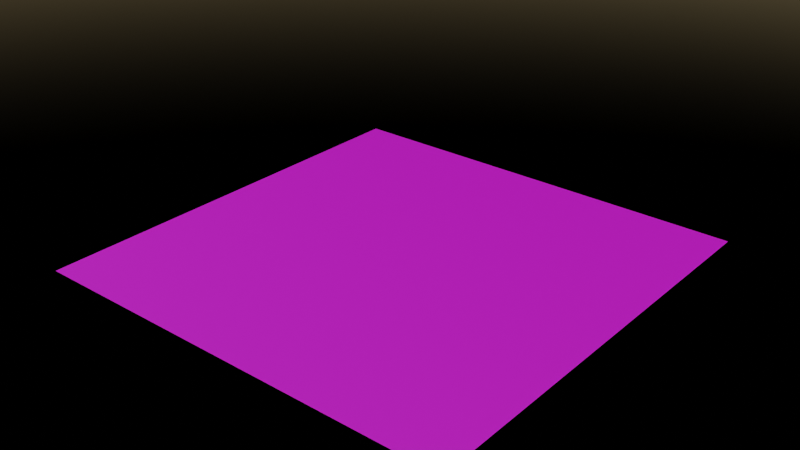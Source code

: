 # Source: uploads_files_3067520_Trash_textures_ver_Blender.blend  (saved by Blender 2.90.8; exported with 4.5.12 LTS)
import bpy
from mathutils import Matrix  # noqa: F401  (used for matrix-valued properties, if any)

bpy.ops.wm.read_factory_settings(use_empty=True)
scene = bpy.context.scene
scene.name = 'Scene'

# ---- collections
col_collection = bpy.data.collections.new('Collection'); scene.collection.children.link(col_collection)

# ---- images (referenced by path relative to the original .blend; pixels are not part of the script)
import os
ASSET_DIR = os.environ.get("B2B_ASSET_DIR", "")  # directory of the original .blend (textures are referenced by path, not embedded)
HERE = os.path.dirname(os.path.abspath(__file__))  # packed textures are extracted next to this script under _unpacked/

def load_image(name, relpath, width, height, colorspace="sRGB"):
    """Load a texture the original file referenced (path relative to the .blend, or extracted next to this script)."""
    p = next((c for c in (os.path.join(HERE, relpath), os.path.join(ASSET_DIR, relpath)) if relpath and os.path.exists(c)), "")
    if p:
        img = bpy.data.images.load(p, check_existing=True)
        img.name = name
    else:  # same state as the original file: an image datablock whose file is absent (Cycles renders it pink)
        img = bpy.data.images.new(name, width, height)
        img.source = "FILE"
        img.filepath = "//" + (relpath or name)
    img.colorspace_settings.name = colorspace
    return img
img_map__50 = load_image('Map #50', 'Trash_tex_albedometal__c.jpg', 1024, 1024, 'sRGB')
img_map__45 = load_image('Map #45', 'Trash_tex_height.png', 1024, 1024, 'Linear Rec.709')
img_trash_tex_bump_jpg = load_image('Trash_tex_bump.jpg', 'Trash_tex_bump.jpg', 1024, 1024, 'Non-Color')
img_map__47 = load_image('Map #47', 'Trash_tex_normal.jpg', 1024, 1024, 'Linear Rec.709')
img_map__49 = load_image('Map #49', 'Trash_tex_metalness.jpg', 1024, 1024, 'Linear Rec.709')
img_map__48 = load_image('Map #48', 'Trash_tex_roughness_c.jpg', 1024, 1024, 'Linear Rec.709')

# ---- materials (node trees are filled in below, after node groups)
mat_trash_plane_ver = bpy.data.materials.new('TRash_plane_ver')
mat_trash_plane_ver.displacement_method = 'DISPLACEMENT'
mat_trash_plane_ver.diffuse_color = (0.0, 0.0, 0.0, 1.0)
mat_trash_plane_ver.roughness = 0.5528
mat_trash_plane_ver.specular_intensity = 1.0

# ---- material node trees
mat_trash_plane_ver.use_nodes = True; mat_trash_plane_ver.node_tree.nodes.clear()
_N = mat_trash_plane_ver.node_tree.nodes; _L = mat_trash_plane_ver.node_tree.links
n0 = _N.new('ShaderNodeTexImage'); n0.name = 'Image Texture'; n0.location = (-393, 407)
n0.image = img_map__50
n1 = _N.new('ShaderNodeOutputMaterial'); n1.name = 'Material Output'; n1.location = (826, 329)
n2 = _N.new('ShaderNodeDisplacement'); n2.name = 'Displacement'; n2.location = (618, 257)
n2.inputs[1].default_value = 0.7
n2.inputs[2].default_value = 350.0
n3 = _N.new('ShaderNodeTexImage'); n3.name = 'Image Texture.003'; n3.location = (309, 217)
n3.image = img_map__45
n4 = _N.new('ShaderNodeBsdfPrincipled'); n4.name = 'Principled BSDF'; n4.location = (10, 300)
n4.distribution = 'GGX'
n4.subsurface_method = 'BURLEY'
n4.inputs[3].default_value = 1.45
n4.inputs[13].default_value = 1.0
n4.inputs[27].default_value = (0.0, 0.0, 0.0, 1.0)
n4.inputs[28].default_value = 1.0
n5 = _N.new('ShaderNodeTexImage'); n5.name = 'Image Texture.001'; n5.location = (-682, -107)
n5.image = img_trash_tex_bump_jpg
n6 = _N.new('ShaderNodeBump'); n6.name = 'Bump'; n6.location = (-191, -182)
n6.inputs[0].default_value = 0.2667
n6.inputs[1].default_value = 1.0
n6.inputs[2].default_value = 1.0
n7 = _N.new('ShaderNodeNormalMap'); n7.name = 'Normal Map'; n7.location = (-378, -302)
n7.label = 'Normal/Map'
n8 = _N.new('ShaderNodeTexImage'); n8.name = 'Image Texture.002'; n8.location = (-659, -409)
n8.image = img_map__47
n9 = _N.new('ShaderNodeTexImage'); n9.name = 'Image Texture.004'; n9.location = (-700, 200)
n9.image = img_map__49
n10 = _N.new('ShaderNodeTexImage'); n10.name = 'Image Texture.005'; n10.location = (-400, 99)
n10.image = img_map__48
_L.new(n4.outputs[0], n1.inputs[0])
_L.new(n2.outputs[0], n1.inputs[2])
_L.new(n3.outputs[0], n2.inputs[0])
_L.new(n6.outputs[0], n4.inputs[5])
_L.new(n5.outputs[0], n6.inputs[3])
_L.new(n7.outputs[0], n6.inputs[4])
_L.new(n8.outputs[0], n7.inputs[1])
_L.new(n9.outputs[0], n4.inputs[1])
_L.new(n10.outputs[0], n4.inputs[2])
_L.new(n0.outputs[0], n4.inputs[0])
n1.is_active_output = True

# ---- world
world_world = bpy.data.worlds.new('World'); scene.world = world_world
world_world.use_nodes = True; world_world.node_tree.nodes.clear()
_N = world_world.node_tree.nodes; _L = world_world.node_tree.links
n0 = _N.new('ShaderNodeOutputWorld'); n0.name = 'World Output'; n0.location = (312, 206)
n1 = _N.new('ShaderNodeBackground'); n1.name = 'Background'; n1.location = (-48, 174)
n1.inputs[1].default_value = 0.12
n2 = _N.new('ShaderNodeTexSky'); n2.name = 'Sky Texture'; n2.location = (-613, 170)
n2.sun_size = 0.2015
n2.sun_intensity = 0.2
n2.sun_elevation = 0.5533
n2.sun_rotation = 3.637
n2.altitude = 1700.0
n2.air_density = 1.615
_L.new(n1.outputs[0], n0.inputs[0])
_L.new(n2.outputs[0], n1.inputs[0])
n0.is_active_output = True
world_world.color = (0.05088, 0.05088, 0.05088)
world_world.use_sun_shadow = False
world_world.sun_shadow_jitter_overblur = 0.0

# ---- meshes
me_mesh_001 = bpy.data.meshes.new('Mesh.001')
me_mesh_001.from_pydata([(-800.0, -800.0, 0.0), (-600.0, -800.0, 0.0), (-400.0, -800.0, 0.0), (-200.0, -800.0, 0.0), (0.0, -800.0, 0.0), (200.0, -800.0, 0.0), (400.0, -800.0, 0.0), (600.0, -800.0, 0.0), (800.0, -800.0, 0.0), (1000.0, -800.0, -2.289e-05), (-800.0, -600.0, 0.0), (-600.0, -600.0, 0.0), (-400.0, -600.0, 0.0), (-200.0, -600.0, 0.0), (0.0, -600.0, 0.0), (200.0, -600.0, 0.0), (400.0, -600.0, 0.0), (600.0, -600.0, 0.0), (800.0, -600.0, 0.0), (1000.0, -600.0, -2.289e-05), (-1000.0, -400.0, -3.815e-05), (-800.0, -400.0, 0.0), (-600.0, -400.0, 0.0), (-400.0, -400.0, 0.0), (-200.0, -400.0, 0.0), (0.0, -400.0, 0.0), (200.0, -400.0, 0.0), (400.0, -400.0, 0.0), (600.0, -400.0, 0.0), (800.0, -400.0, 0.0), (1000.0, -400.0, -2.289e-05), (-800.0, -200.0, 0.0), (-600.0, -200.0, 0.0), (-400.0, -200.0, 0.0), (-200.0, -200.0, 0.0), (0.0, -200.0, 0.0), (200.0, -200.0, 0.0), (400.0, -200.0, 0.0), (600.0, -200.0, 0.0), (800.0, -200.0, 0.0), (1000.0, -200.0, -2.289e-05), (-1000.0, 0.0001221, -3.815e-05), (-800.0, 0.0, 0.0), (-600.0, 0.0, 0.0), (-400.0, 0.0, 0.0), (-200.0, 0.0, 0.0), (0.0, 0.0, 0.0), (200.0, 0.0, 0.0), (400.0, 0.0, 0.0), (600.0, 0.0, 0.0), (800.0, 0.0, 0.0), (1000.0, -3.052e-05, -2.289e-05), (-1000.0, 200.0, -3.815e-05), (-800.0, 200.0, 0.0), (-600.0, 200.0, 0.0), (-400.0, 200.0, 0.0), (-200.0, 200.0, 0.0), (0.0, 200.0, 0.0), (200.0, 200.0, 0.0), (400.0, 200.0, 0.0), (600.0, 200.0, 0.0), (800.0, 200.0, 0.0), (1000.0, 200.0, -2.289e-05), (-1000.0, 400.0, -3.815e-05), (-800.0, 400.0, 0.0), (-600.0, 400.0, 0.0), (-400.0, 400.0, 0.0), (-200.0, 400.0, 0.0), (0.0, 400.0, 0.0), (200.0, 400.0, 0.0), (400.0, 400.0, 0.0), (600.0, 400.0, 0.0), (800.0, 400.0, 0.0), (1000.0, 400.0, -2.289e-05), (-1000.0, 600.0, -3.815e-05), (-800.0, 600.0, 0.0), (-600.0, 600.0, 0.0), (-400.0, 600.0, 0.0), (-200.0, 600.0, 0.0), (0.0, 600.0, 0.0), (200.0, 600.0, 0.0), (400.0, 600.0, 0.0), (600.0, 600.0, 0.0), (800.0, 600.0, 0.0), (1000.0, 600.0, -2.289e-05), (-1000.0, 800.0, -3.815e-05), (-800.0, 800.0, 0.0), (-600.0, 800.0, 0.0), (-400.0, 800.0, 0.0), (-200.0, 800.0, 0.0), (0.0, 800.0, 0.0), (200.0, 800.0, 0.0), (400.0, 800.0, 0.0), (600.0, 800.0, 0.0), (800.0, 800.0, 0.0), (1000.0, 800.0, -2.289e-05), (-1000.0, 1000.0, 0.0001297), (-800.0, 1000.0, 0.0001678), (-600.0, 1000.0, 0.0001678), (-400.0, 1000.0, 0.0001678), (-200.0, 1000.0, 0.0001678), (0.0, 1000.0, 0.0001678), (200.0, 1000.0, 0.0001678), (400.0, 1000.0, 0.0001678), (600.0, 1000.0, 0.0001678), (800.0, 1000.0, 0.0001678), (1000.0, 1000.0, 0.000145), (-1000.0, -1000.0, -8.392e-05), (-800.0, -1000.0, -4.578e-05), (-600.0, -1000.0, -4.578e-05), (-400.0, -1000.0, -4.578e-05), (-200.0, -1000.0, -4.578e-05), (-6.104e-05, -1000.0, -4.578e-05), (200.0, -1000.0, -4.578e-05), (400.0, -1000.0, -4.578e-05), (600.0, -1000.0, -4.578e-05), (800.0, -1000.0, -4.578e-05), (1000.0, -1000.0, -6.866e-05), (-1000.0, -800.0, -3.815e-05), (-1000.0, -600.0, -3.815e-05), (-1000.0, -200.0, -3.815e-05)], [], [(107, 108, 0, 118), (108, 109, 1, 0), (109, 110, 2, 1), (110, 111, 3, 2), (111, 112, 4, 3), (112, 113, 5, 4), (113, 114, 6, 5), (114, 115, 7, 6), (115, 116, 8, 7), (116, 117, 9, 8), (118, 0, 10, 119), (0, 1, 11, 10), (1, 2, 12, 11), (2, 3, 13, 12), (3, 4, 14, 13), (4, 5, 15, 14), (5, 6, 16, 15), (6, 7, 17, 16), (7, 8, 18, 17), (8, 9, 19, 18), (119, 10, 21, 20), (10, 11, 22, 21), (11, 12, 23, 22), (12, 13, 24, 23), (13, 14, 25, 24), (14, 15, 26, 25), (15, 16, 27, 26), (16, 17, 28, 27), (17, 18, 29, 28), (18, 19, 30, 29), (20, 21, 31, 120), (21, 22, 32, 31), (22, 23, 33, 32), (23, 24, 34, 33), (24, 25, 35, 34), (25, 26, 36, 35), (26, 27, 37, 36), (27, 28, 38, 37), (28, 29, 39, 38), (29, 30, 40, 39), (120, 31, 42, 41), (31, 32, 43, 42), (32, 33, 44, 43), (33, 34, 45, 44), (34, 35, 46, 45), (35, 36, 47, 46), (36, 37, 48, 47), (37, 38, 49, 48), (38, 39, 50, 49), (39, 40, 51, 50), (41, 42, 53, 52), (42, 43, 54, 53), (43, 44, 55, 54), (44, 45, 56, 55), (45, 46, 57, 56), (46, 47, 58, 57), (47, 48, 59, 58), (48, 49, 60, 59), (49, 50, 61, 60), (50, 51, 62, 61), (52, 53, 64, 63), (53, 54, 65, 64), (54, 55, 66, 65), (55, 56, 67, 66), (56, 57, 68, 67), (57, 58, 69, 68), (58, 59, 70, 69), (59, 60, 71, 70), (60, 61, 72, 71), (61, 62, 73, 72), (63, 64, 75, 74), (64, 65, 76, 75), (65, 66, 77, 76), (66, 67, 78, 77), (67, 68, 79, 78), (68, 69, 80, 79), (69, 70, 81, 80), (70, 71, 82, 81), (71, 72, 83, 82), (72, 73, 84, 83), (74, 75, 86, 85), (75, 76, 87, 86), (76, 77, 88, 87), (77, 78, 89, 88), (78, 79, 90, 89), (79, 80, 91, 90), (80, 81, 92, 91), (81, 82, 93, 92), (82, 83, 94, 93), (83, 84, 95, 94), (86, 97, 96, 85), (87, 98, 97, 86), (88, 99, 98, 87), (89, 100, 99, 88), (90, 101, 100, 89), (91, 102, 101, 90), (92, 103, 102, 91), (93, 104, 103, 92), (94, 105, 104, 93), (95, 106, 105, 94)])
me_mesh_001.polygons.foreach_set('use_smooth', [True] * 100)
_uv = me_mesh_001.uv_layers.new(name='UVChannel_1')
_uv.uv.foreach_set('vector', [0.0, 2.682e-07, 0.1, 1.788e-07, 0.1, 0.1, 5.96e-08, 0.1, 0.1, 1.788e-07, 0.2, 1.49e-07, 0.2, 0.1, 0.1, 0.1, 0.2, 1.49e-07, 0.3, 1.49e-07, 0.3, 0.1, 0.2, 0.1, 0.3, 1.49e-07, 0.4, 1.192e-07, 0.4, 0.1, 0.3, 0.1, 0.4, 1.192e-07, 0.5, 8.941e-08, 0.5, 0.1, 0.4, 0.1, 0.5, 8.941e-08, 0.6, 5.96e-08, 0.6, 0.1, 0.5, 0.1, 0.6, 5.96e-08, 0.7, 2.98e-08, 0.7, 0.1, 0.6, 0.1, 0.7, 2.98e-08, 0.8, 2.98e-08, 0.8, 0.1, 0.7, 0.1, 0.8, 2.98e-08, 0.9, 0.0, 0.9, 0.1, 0.8, 0.1, 0.9, 0.0, 1.0, -5.96e-08, 1.0, 0.1, 0.9, 0.1, 5.96e-08, 0.1, 0.1, 0.1, 0.1, 0.2, 8.941e-08, 0.2, 0.1, 0.1, 0.2, 0.1, 0.2, 0.2, 0.1, 0.2, 0.2, 0.1, 0.3, 0.1, 0.3, 0.2, 0.2, 0.2, 0.3, 0.1, 0.4, 0.1, 0.4, 0.2, 0.3, 0.2, 0.4, 0.1, 0.5, 0.1, 0.5, 0.2, 0.4, 0.2, 0.5, 0.1, 0.6, 0.1, 0.6, 0.2, 0.5, 0.2, 0.6, 0.1, 0.7, 0.1, 0.7, 0.2, 0.6, 0.2, 0.7, 0.1, 0.8, 0.1, 0.8, 0.2, 0.7, 0.2, 0.8, 0.1, 0.9, 0.1, 0.9, 0.2, 0.8, 0.2, 0.9, 0.1, 1.0, 0.1, 1.0, 0.2, 0.9, 0.2, 8.941e-08, 0.2, 0.1, 0.2, 0.1, 0.3, 8.941e-08, 0.3, 0.1, 0.2, 0.2, 0.2, 0.2, 0.3, 0.1, 0.3, 0.2, 0.2, 0.3, 0.2, 0.3, 0.3, 0.2, 0.3, 0.3, 0.2, 0.4, 0.2, 0.4, 0.3, 0.3, 0.3, 0.4, 0.2, 0.5, 0.2, 0.5, 0.3, 0.4, 0.3, 0.5, 0.2, 0.6, 0.2, 0.6, 0.3, 0.5, 0.3, 0.6, 0.2, 0.7, 0.2, 0.7, 0.3, 0.6, 0.3, 0.7, 0.2, 0.8, 0.2, 0.8, 0.3, 0.7, 0.3, 0.8, 0.2, 0.9, 0.2, 0.9, 0.3, 0.8, 0.3, 0.9, 0.2, 1.0, 0.2, 1.0, 0.3, 0.9, 0.3, 8.941e-08, 0.3, 0.1, 0.3, 0.1, 0.4, 1.192e-07, 0.4, 0.1, 0.3, 0.2, 0.3, 0.2, 0.4, 0.1, 0.4, 0.2, 0.3, 0.3, 0.3, 0.3, 0.4, 0.2, 0.4, 0.3, 0.3, 0.4, 0.3, 0.4, 0.4, 0.3, 0.4, 0.4, 0.3, 0.5, 0.3, 0.5, 0.4, 0.4, 0.4, 0.5, 0.3, 0.6, 0.3, 0.6, 0.4, 0.5, 0.4, 0.6, 0.3, 0.7, 0.3, 0.7, 0.4, 0.6, 0.4, 0.7, 0.3, 0.8, 0.3, 0.8, 0.4, 0.7, 0.4, 0.8, 0.3, 0.9, 0.3, 0.9, 0.4, 0.8, 0.4, 0.9, 0.3, 1.0, 0.3, 1.0, 0.4, 0.9, 0.4, 1.192e-07, 0.4, 0.1, 0.4, 0.1, 0.5, 1.49e-07, 0.5, 0.1, 0.4, 0.2, 0.4, 0.2, 0.5, 0.1, 0.5, 0.2, 0.4, 0.3, 0.4, 0.3, 0.5, 0.2, 0.5, 0.3, 0.4, 0.4, 0.4, 0.4, 0.5, 0.3, 0.5, 0.4, 0.4, 0.5, 0.4, 0.5, 0.5, 0.4, 0.5, 0.5, 0.4, 0.6, 0.4, 0.6, 0.5, 0.5, 0.5, 0.6, 0.4, 0.7, 0.4, 0.7, 0.5, 0.6, 0.5, 0.7, 0.4, 0.8, 0.4, 0.8, 0.5, 0.7, 0.5, 0.8, 0.4, 0.9, 0.4, 0.9, 0.5, 0.8, 0.5, 0.9, 0.4, 1.0, 0.4, 1.0, 0.5, 0.9, 0.5, 1.49e-07, 0.5, 0.1, 0.5, 0.1, 0.6, 1.788e-07, 0.6, 0.1, 0.5, 0.2, 0.5, 0.2, 0.6, 0.1, 0.6, 0.2, 0.5, 0.3, 0.5, 0.3, 0.6, 0.2, 0.6, 0.3, 0.5, 0.4, 0.5, 0.4, 0.6, 0.3, 0.6, 0.4, 0.5, 0.5, 0.5, 0.5, 0.6, 0.4, 0.6, 0.5, 0.5, 0.6, 0.5, 0.6, 0.6, 0.5, 0.6, 0.6, 0.5, 0.7, 0.5, 0.7, 0.6, 0.6, 0.6, 0.7, 0.5, 0.8, 0.5, 0.8, 0.6, 0.7, 0.6, 0.8, 0.5, 0.9, 0.5, 0.9, 0.6, 0.8, 0.6, 0.9, 0.5, 1.0, 0.5, 1.0, 0.6, 0.9, 0.6, 1.788e-07, 0.6, 0.1, 0.6, 0.1, 0.7, 2.086e-07, 0.7, 0.1, 0.6, 0.2, 0.6, 0.2, 0.7, 0.1, 0.7, 0.2, 0.6, 0.3, 0.6, 0.3, 0.7, 0.2, 0.7, 0.3, 0.6, 0.4, 0.6, 0.4, 0.7, 0.3, 0.7, 0.4, 0.6, 0.5, 0.6, 0.5, 0.7, 0.4, 0.7, 0.5, 0.6, 0.6, 0.6, 0.6, 0.7, 0.5, 0.7, 0.6, 0.6, 0.7, 0.6, 0.7, 0.7, 0.6, 0.7, 0.7, 0.6, 0.8, 0.6, 0.8, 0.7, 0.7, 0.7, 0.8, 0.6, 0.9, 0.6, 0.9, 0.7, 0.8, 0.7, 0.9, 0.6, 1.0, 0.6, 1.0, 0.7, 0.9, 0.7, 2.086e-07, 0.7, 0.1, 0.7, 0.1, 0.8, 2.086e-07, 0.8, 0.1, 0.7, 0.2, 0.7, 0.2, 0.8, 0.1, 0.8, 0.2, 0.7, 0.3, 0.7, 0.3, 0.8, 0.2, 0.8, 0.3, 0.7, 0.4, 0.7, 0.4, 0.8, 0.3, 0.8, 0.4, 0.7, 0.5, 0.7, 0.5, 0.8, 0.4, 0.8, 0.5, 0.7, 0.6, 0.7, 0.6, 0.8, 0.5, 0.8, 0.6, 0.7, 0.7, 0.7, 0.7, 0.8, 0.6, 0.8, 0.7, 0.7, 0.8, 0.7, 0.8, 0.8, 0.7, 0.8, 0.8, 0.7, 0.9, 0.7, 0.9, 0.8, 0.8, 0.8, 0.9, 0.7, 1.0, 0.7, 1.0, 0.8, 0.9, 0.8, 2.086e-07, 0.8, 0.1, 0.8, 0.1, 0.9, 2.384e-07, 0.9, 0.1, 0.8, 0.2, 0.8, 0.2, 0.9, 0.1, 0.9, 0.2, 0.8, 0.3, 0.8, 0.3, 0.9, 0.2, 0.9, 0.3, 0.8, 0.4, 0.8, 0.4, 0.9, 0.3, 0.9, 0.4, 0.8, 0.5, 0.8, 0.5, 0.9, 0.4, 0.9, 0.5, 0.8, 0.6, 0.8, 0.6, 0.9, 0.5, 0.9, 0.6, 0.8, 0.7, 0.8, 0.7, 0.9, 0.6, 0.9, 0.7, 0.8, 0.8, 0.8, 0.8, 0.9, 0.7, 0.9, 0.8, 0.8, 0.9, 0.8, 0.9, 0.9, 0.8, 0.9, 0.9, 0.8, 1.0, 0.8, 1.0, 0.9, 0.9, 0.9, 0.1, 0.9, 0.1, 1.0, 2.98e-07, 1.0, 2.384e-07, 0.9, 0.2, 0.9, 0.2, 1.0, 0.1, 1.0, 0.1, 0.9, 0.3, 0.9, 0.3, 1.0, 0.2, 1.0, 0.2, 0.9, 0.4, 0.9, 0.4, 1.0, 0.3, 1.0, 0.3, 0.9, 0.5, 0.9, 0.5, 1.0, 0.4, 1.0, 0.4, 0.9, 0.6, 0.9, 0.6, 1.0, 0.5, 1.0, 0.5, 0.9, 0.7, 0.9, 0.7, 1.0, 0.6, 1.0, 0.6, 0.9, 0.8, 0.9, 0.8, 1.0, 0.7, 1.0, 0.7, 0.9, 0.9, 0.9, 0.9, 1.0, 0.8, 1.0, 0.8, 0.9, 1.0, 0.9, 1.0, 1.0, 0.9, 1.0, 0.9, 0.9])
me_mesh_001.materials.append(mat_trash_plane_ver)
me_mesh_001.use_remesh_fix_poles = True
me_mesh_001.use_remesh_preserve_attributes = False
me_mesh_001.use_mirror_vertex_groups = False
me_mesh_001.update()
me_mesh_001.normals_split_custom_set([tuple(v) for v in zip(*[iter([-1.907e-07, -2.289e-07, 1.0, -9.537e-08, -2.289e-07, 1.0, -9.537e-08, -1.144e-07, 1.0, -1.907e-07, -1.144e-07, 1.0, -9.537e-08, -2.289e-07, 1.0, 0.0, -2.289e-07, 1.0, 0.0, -1.144e-07, 1.0, -9.537e-08, -1.144e-07, 1.0, 0.0, -2.289e-07, 1.0, 0.0, -2.289e-07, 1.0, 0.0, -1.144e-07, 1.0, 0.0, -1.144e-07, 1.0, 0.0, -2.289e-07, 1.0, 0.0, -2.289e-07, 1.0, 0.0, -1.144e-07, 1.0, 0.0, -1.144e-07, 1.0, 0.0, -2.289e-07, 1.0, 0.0, -2.289e-07, 1.0, 0.0, -1.144e-07, 1.0, 0.0, -1.144e-07, 1.0, 0.0, -2.289e-07, 1.0, 0.0, -2.289e-07, 1.0, 0.0, -1.144e-07, 1.0, 0.0, -1.144e-07, 1.0, 0.0, -2.289e-07, 1.0, 0.0, -2.289e-07, 1.0, 0.0, -1.144e-07, 1.0, 0.0, -1.144e-07, 1.0, 0.0, -2.289e-07, 1.0, 0.0, -2.289e-07, 1.0, 0.0, -1.144e-07, 1.0, 0.0, -1.144e-07, 1.0, 0.0, -2.289e-07, 1.0, 5.722e-08, -2.289e-07, 1.0, 5.722e-08, -1.144e-07, 1.0, 0.0, -1.144e-07, 1.0, 5.722e-08, -2.289e-07, 1.0, 1.144e-07, -2.289e-07, 1.0, 1.144e-07, -1.144e-07, 1.0, 5.722e-08, -1.144e-07, 1.0, -1.907e-07, -1.144e-07, 1.0, -9.537e-08, -1.144e-07, 1.0, -9.537e-08, 0.0, 1.0, -1.907e-07, 0.0, 1.0, -9.537e-08, -1.144e-07, 1.0, 0.0, -1.144e-07, 1.0, 0.0, 0.0, 1.0, -9.537e-08, 0.0, 1.0, 0.0, -1.144e-07, 1.0, 0.0, -1.144e-07, 1.0, 0.0, 0.0, 1.0, 0.0, 0.0, 1.0, 0.0, -1.144e-07, 1.0, 0.0, -1.144e-07, 1.0, 0.0, 0.0, 1.0, 0.0, 0.0, 1.0, 0.0, -1.144e-07, 1.0, 0.0, -1.144e-07, 1.0, 0.0, 0.0, 1.0, 0.0, 0.0, 1.0, 0.0, -1.144e-07, 1.0, 0.0, -1.144e-07, 1.0, 0.0, 0.0, 1.0, 0.0, 0.0, 1.0, 0.0, -1.144e-07, 1.0, 0.0, -1.144e-07, 1.0, 0.0, 0.0, 1.0, 0.0, 0.0, 1.0, 0.0, -1.144e-07, 1.0, 0.0, -1.144e-07, 1.0, 0.0, 0.0, 1.0, 0.0, 0.0, 1.0, 0.0, -1.144e-07, 1.0, 5.722e-08, -1.144e-07, 1.0, 5.722e-08, 0.0, 1.0, 0.0, 0.0, 1.0, 5.722e-08, -1.144e-07, 1.0, 1.144e-07, -1.144e-07, 1.0, 1.144e-07, 0.0, 1.0, 5.722e-08, 0.0, 1.0, -1.907e-07, 0.0, 1.0, -9.537e-08, 0.0, 1.0, -9.537e-08, 0.0, 1.0, -1.907e-07, 0.0, 1.0, -9.537e-08, 0.0, 1.0, 0.0, 0.0, 1.0, 0.0, 0.0, 1.0, -9.537e-08, 0.0, 1.0, 0.0, 0.0, 1.0, 0.0, 0.0, 1.0, 0.0, 0.0, 1.0, 0.0, 0.0, 1.0, 0.0, 0.0, 1.0, 0.0, 0.0, 1.0, 0.0, 0.0, 1.0, 0.0, 0.0, 1.0, 0.0, 0.0, 1.0, 0.0, 0.0, 1.0, 0.0, 0.0, 1.0, 0.0, 0.0, 1.0, 0.0, 0.0, 1.0, 0.0, 0.0, 1.0, 0.0, 0.0, 1.0, 0.0, 0.0, 1.0, 0.0, 0.0, 1.0, 0.0, 0.0, 1.0, 0.0, 0.0, 1.0, 0.0, 0.0, 1.0, 0.0, 0.0, 1.0, 0.0, 0.0, 1.0, 0.0, 0.0, 1.0, 0.0, 0.0, 1.0, 0.0, 0.0, 1.0, 5.722e-08, 0.0, 1.0, 5.722e-08, 0.0, 1.0, 0.0, 0.0, 1.0, 5.722e-08, 0.0, 1.0, 1.144e-07, 0.0, 1.0, 1.144e-07, 0.0, 1.0, 5.722e-08, 0.0, 1.0, -1.907e-07, 0.0, 1.0, -9.537e-08, 0.0, 1.0, -9.537e-08, 0.0, 1.0, -1.907e-07, 0.0, 1.0, -9.537e-08, 0.0, 1.0, 0.0, 0.0, 1.0, 0.0, 0.0, 1.0, -9.537e-08, 0.0, 1.0, 0.0, 0.0, 1.0, 0.0, 0.0, 1.0, 0.0, 0.0, 1.0, 0.0, 0.0, 1.0, 0.0, 0.0, 1.0, 0.0, 0.0, 1.0, 0.0, 0.0, 1.0, 0.0, 0.0, 1.0, 0.0, 0.0, 1.0, 0.0, 0.0, 1.0, 0.0, 0.0, 1.0, 0.0, 0.0, 1.0, 0.0, 0.0, 1.0, 0.0, 0.0, 1.0, 0.0, 0.0, 1.0, 0.0, 0.0, 1.0, 0.0, 0.0, 1.0, 0.0, 0.0, 1.0, 0.0, 0.0, 1.0, 0.0, 0.0, 1.0, 0.0, 0.0, 1.0, 0.0, 0.0, 1.0, 0.0, 0.0, 1.0, 0.0, 0.0, 1.0, 0.0, 0.0, 1.0, 5.722e-08, 0.0, 1.0, 5.722e-08, 0.0, 1.0, 0.0, 0.0, 1.0, 5.722e-08, 0.0, 1.0, 1.144e-07, 0.0, 1.0, 1.144e-07, 0.0, 1.0, 5.722e-08, 0.0, 1.0, -1.907e-07, 0.0, 1.0, -9.537e-08, 0.0, 1.0, -9.537e-08, 0.0, 1.0, -1.907e-07, 0.0, 1.0, -9.537e-08, 0.0, 1.0, 0.0, 0.0, 1.0, 0.0, 0.0, 1.0, -9.537e-08, 0.0, 1.0, 0.0, 0.0, 1.0, 0.0, 0.0, 1.0, 0.0, 0.0, 1.0, 0.0, 0.0, 1.0, 0.0, 0.0, 1.0, 0.0, 0.0, 1.0, 0.0, 0.0, 1.0, 0.0, 0.0, 1.0, 0.0, 0.0, 1.0, 0.0, 0.0, 1.0, 0.0, 0.0, 1.0, 0.0, 0.0, 1.0, 0.0, 0.0, 1.0, 0.0, 0.0, 1.0, 0.0, 0.0, 1.0, 0.0, 0.0, 1.0, 0.0, 0.0, 1.0, 0.0, 0.0, 1.0, 0.0, 0.0, 1.0, 0.0, 0.0, 1.0, 0.0, 0.0, 1.0, 0.0, 0.0, 1.0, 0.0, 0.0, 1.0, 0.0, 0.0, 1.0, 0.0, 0.0, 1.0, 5.722e-08, 0.0, 1.0, 5.722e-08, 0.0, 1.0, 0.0, 0.0, 1.0, 5.722e-08, 0.0, 1.0, 1.144e-07, 0.0, 1.0, 1.144e-07, 0.0, 1.0, 5.722e-08, 0.0, 1.0, -1.907e-07, 0.0, 1.0, -9.537e-08, 0.0, 1.0, -9.537e-08, 0.0, 1.0, -1.907e-07, 0.0, 1.0, -9.537e-08, 0.0, 1.0, 0.0, 0.0, 1.0, 0.0, 0.0, 1.0, -9.537e-08, 0.0, 1.0, 0.0, 0.0, 1.0, 0.0, 0.0, 1.0, 0.0, 0.0, 1.0, 0.0, 0.0, 1.0, 0.0, 0.0, 1.0, 0.0, 0.0, 1.0, 0.0, 0.0, 1.0, 0.0, 0.0, 1.0, 0.0, 0.0, 1.0, 0.0, 0.0, 1.0, 0.0, 0.0, 1.0, 0.0, 0.0, 1.0, 0.0, 0.0, 1.0, 0.0, 0.0, 1.0, 0.0, 0.0, 1.0, 0.0, 0.0, 1.0, 0.0, 0.0, 1.0, 0.0, 0.0, 1.0, 0.0, 0.0, 1.0, 0.0, 0.0, 1.0, 0.0, 0.0, 1.0, 0.0, 0.0, 1.0, 0.0, 0.0, 1.0, 0.0, 0.0, 1.0, 0.0, 0.0, 1.0, 5.722e-08, 0.0, 1.0, 5.722e-08, 0.0, 1.0, 0.0, 0.0, 1.0, 5.722e-08, 0.0, 1.0, 1.144e-07, 0.0, 1.0, 1.144e-07, 0.0, 1.0, 5.722e-08, 0.0, 1.0, -1.907e-07, 0.0, 1.0, -9.537e-08, 0.0, 1.0, -9.537e-08, 0.0, 1.0, -1.907e-07, 0.0, 1.0, -9.537e-08, 0.0, 1.0, 0.0, 0.0, 1.0, 0.0, 0.0, 1.0, -9.537e-08, 0.0, 1.0, 0.0, 0.0, 1.0, 0.0, 0.0, 1.0, 0.0, 0.0, 1.0, 0.0, 0.0, 1.0, 0.0, 0.0, 1.0, 0.0, 0.0, 1.0, 0.0, 0.0, 1.0, 0.0, 0.0, 1.0, 0.0, 0.0, 1.0, 0.0, 0.0, 1.0, 0.0, 0.0, 1.0, 0.0, 0.0, 1.0, 0.0, 0.0, 1.0, 0.0, 0.0, 1.0, 0.0, 0.0, 1.0, 0.0, 0.0, 1.0, 0.0, 0.0, 1.0, 0.0, 0.0, 1.0, 0.0, 0.0, 1.0, 0.0, 0.0, 1.0, 0.0, 0.0, 1.0, 0.0, 0.0, 1.0, 0.0, 0.0, 1.0, 0.0, 0.0, 1.0, 0.0, 0.0, 1.0, 5.722e-08, 0.0, 1.0, 5.722e-08, 0.0, 1.0, 0.0, 0.0, 1.0, 5.722e-08, 0.0, 1.0, 1.144e-07, 0.0, 1.0, 1.144e-07, 0.0, 1.0, 5.722e-08, 0.0, 1.0, -1.907e-07, 0.0, 1.0, -9.537e-08, 0.0, 1.0, -9.537e-08, 0.0, 1.0, -1.907e-07, 0.0, 1.0, -9.537e-08, 0.0, 1.0, 0.0, 0.0, 1.0, 0.0, 0.0, 1.0, -9.537e-08, 0.0, 1.0, 0.0, 0.0, 1.0, 0.0, 0.0, 1.0, 0.0, 0.0, 1.0, 0.0, 0.0, 1.0, 0.0, 0.0, 1.0, 0.0, 0.0, 1.0, 0.0, 0.0, 1.0, 0.0, 0.0, 1.0, 0.0, 0.0, 1.0, 0.0, 0.0, 1.0, 0.0, 0.0, 1.0, 0.0, 0.0, 1.0, 0.0, 0.0, 1.0, 0.0, 0.0, 1.0, 0.0, 0.0, 1.0, 0.0, 0.0, 1.0, 0.0, 0.0, 1.0, 0.0, 0.0, 1.0, 0.0, 0.0, 1.0, 0.0, 0.0, 1.0, 0.0, 0.0, 1.0, 0.0, 0.0, 1.0, 0.0, 0.0, 1.0, 0.0, 0.0, 1.0, 0.0, 0.0, 1.0, 5.722e-08, 0.0, 1.0, 5.722e-08, 0.0, 1.0, 0.0, 0.0, 1.0, 5.722e-08, 0.0, 1.0, 1.144e-07, 0.0, 1.0, 1.144e-07, 0.0, 1.0, 5.722e-08, 0.0, 1.0, -1.907e-07, 0.0, 1.0, -9.537e-08, 0.0, 1.0, -9.537e-08, -4.196e-07, 1.0, -1.907e-07, -4.196e-07, 1.0, -9.537e-08, 0.0, 1.0, 0.0, 0.0, 1.0, 0.0, -4.196e-07, 1.0, -9.537e-08, -4.196e-07, 1.0, 0.0, 0.0, 1.0, 0.0, 0.0, 1.0, 0.0, -4.196e-07, 1.0, 0.0, -4.196e-07, 1.0, 0.0, 0.0, 1.0, 0.0, 0.0, 1.0, 0.0, -4.196e-07, 1.0, 0.0, -4.196e-07, 1.0, 0.0, 0.0, 1.0, 0.0, 0.0, 1.0, 0.0, -4.196e-07, 1.0, 0.0, -4.196e-07, 1.0, 0.0, 0.0, 1.0, 0.0, 0.0, 1.0, 0.0, -4.196e-07, 1.0, 0.0, -4.196e-07, 1.0, 0.0, 0.0, 1.0, 0.0, 0.0, 1.0, 0.0, -4.196e-07, 1.0, 0.0, -4.196e-07, 1.0, 0.0, 0.0, 1.0, 0.0, 0.0, 1.0, 0.0, -4.196e-07, 1.0, 0.0, -4.196e-07, 1.0, 0.0, 0.0, 1.0, 5.722e-08, 0.0, 1.0, 5.722e-08, -4.196e-07, 1.0, 0.0, -4.196e-07, 1.0, 5.722e-08, 0.0, 1.0, 1.144e-07, 0.0, 1.0, 1.144e-07, -4.196e-07, 1.0, 5.722e-08, -4.196e-07, 1.0, -9.537e-08, -4.196e-07, 1.0, -9.537e-08, -8.392e-07, 1.0, -1.907e-07, -8.392e-07, 1.0, -1.907e-07, -4.196e-07, 1.0, 0.0, -4.196e-07, 1.0, 0.0, -8.392e-07, 1.0, -9.537e-08, -8.392e-07, 1.0, -9.537e-08, -4.196e-07, 1.0, 0.0, -4.196e-07, 1.0, 0.0, -8.392e-07, 1.0, 0.0, -8.392e-07, 1.0, 0.0, -4.196e-07, 1.0, 0.0, -4.196e-07, 1.0, 0.0, -8.392e-07, 1.0, 0.0, -8.392e-07, 1.0, 0.0, -4.196e-07, 1.0, 0.0, -4.196e-07, 1.0, 0.0, -8.392e-07, 1.0, 0.0, -8.392e-07, 1.0, 0.0, -4.196e-07, 1.0, 0.0, -4.196e-07, 1.0, 0.0, -8.392e-07, 1.0, 0.0, -8.392e-07, 1.0, 0.0, -4.196e-07, 1.0, 0.0, -4.196e-07, 1.0, 0.0, -8.392e-07, 1.0, 0.0, -8.392e-07, 1.0, 0.0, -4.196e-07, 1.0, 0.0, -4.196e-07, 1.0, 0.0, -8.392e-07, 1.0, 0.0, -8.392e-07, 1.0, 0.0, -4.196e-07, 1.0, 5.722e-08, -4.196e-07, 1.0, 5.722e-08, -8.392e-07, 1.0, 0.0, -8.392e-07, 1.0, 0.0, -4.196e-07, 1.0, 1.144e-07, -4.196e-07, 1.0, 1.144e-07, -8.392e-07, 1.0, 5.722e-08, -8.392e-07, 1.0, 5.722e-08, -4.196e-07, 1.0])] * 3)])

# ---- objects
ob_trash_plane_ver = bpy.data.objects.new('TRash_plane_ver', me_mesh_001)

# ---- transforms, parenting, visibility, modifiers, constraints
ob_trash_plane_ver.location = (0.0, 0.0, 9.155e-08)
ob_trash_plane_ver.scale = (0.001, 0.001, 0.001)
ob_trash_plane_ver.color = (0.8, 0.8, 0.8, 1.0)
ob_trash_plane_ver.lineart.crease_threshold = 0.0
ob_trash_plane_ver.cycles.use_adaptive_subdivision = True
_m = ob_trash_plane_ver.modifiers.new('Subdivision', 'SUBSURF')
_m.uv_smooth = 'PRESERVE_CORNERS'
_m.subdivision_type = 'SIMPLE'

# ---- collection membership
scene.collection.objects.link(ob_trash_plane_ver)

# ---- scene / render settings (as saved in the file)
scene.frame_start = 1; scene.frame_end = 250; scene.frame_set(1)
scene.render.engine = 'CYCLES'
scene.render.fps = 30
scene.cycles.feature_set = 'EXPERIMENTAL'
scene.cycles.use_denoising = False
scene.cycles.samples = 128
scene.cycles.sampling_pattern = 'TABULATED_SOBOL'
scene.cycles.use_adaptive_sampling = False
scene.cycles.use_light_tree = False
scene.cycles.preview_dicing_rate = 0.5
scene.view_settings.view_transform = 'Filmic'
bpy.context.view_layer.update()

# ---- added for rendering (the .blend has no active camera): camera
cam_auto = bpy.data.cameras.new('AutoCamera')
cam_auto.lens = 50.0
cam_auto.sensor_width = 36.0
cam_auto.clip_end = 1000.0
ob_auto_camera = bpy.data.objects.new('AutoCamera', cam_auto)
scene.collection.objects.link(ob_auto_camera)
ob_auto_camera.location = (2.61693, -3.14032, 2.09354)
ob_auto_camera.rotation_euler = (1.09748, -7.21219e-08, 0.694738)
scene.camera = ob_auto_camera
bpy.context.view_layer.update()
